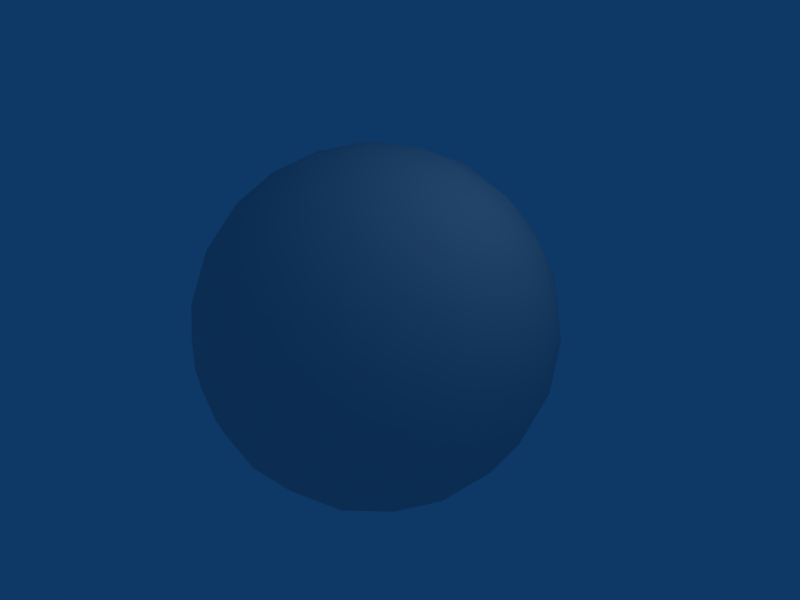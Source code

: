 # Source: bila.blend  (saved by Blender 2.45.0; exported with 4.5.12 LTS)
import bpy
from mathutils import Matrix  # noqa: F401  (used for matrix-valued properties, if any)

bpy.ops.wm.read_factory_settings(use_empty=True)
scene = bpy.context.scene
scene.name = 'Scene'

# ---- collections
col_collection_1 = bpy.data.collections.new('Collection 1'); scene.collection.children.link(col_collection_1)

# ---- materials (node trees are filled in below, after node groups)
mat_whiteplastic = bpy.data.materials.new('WhitePlastic')
mat_whiteplastic.alpha_threshold = 0.0
mat_whiteplastic.roughness = 0.5
mat_whiteplastic.line_color = (0.0, 0.0, 0.0, 1.0)

# ---- material node trees

# ---- world
world_world = bpy.data.worlds.new('World'); scene.world = world_world
world_world.color = (0.05656, 0.2208, 0.4)
world_world.use_sun_shadow = False
world_world.sun_shadow_jitter_overblur = 0.0
world_world.cycles.sampling_method = 'MANUAL'
world_world.cycles.sample_map_resolution = 256

# ---- cameras
cam_camera = bpy.data.cameras.new('Camera')
cam_camera.passepartout_alpha = 0.2
cam_camera.clip_end = 100.0
cam_camera.lens = 35.0
cam_camera.ortho_scale = 7.314
cam_camera.show_passepartout = False
cam_camera.show_safe_areas = True
cam_camera.dof.focus_distance = 0.0
cam_camera.dof.aperture_fstop = 128.0

# ---- lights
light_spot = bpy.data.lights.new('Spot', 'POINT')
light_spot.transmission_factor = 0.0
light_spot.cutoff_distance = 30.0
light_spot.energy = 100.0
light_spot.shadow_buffer_clip_start = 1.001
light_spot.shadow_soft_size = 1.0
light_spot.shadow_maximum_resolution = 0.006
light_spot.use_absolute_resolution = True
light_spot.cycles.use_multiple_importance_sampling = False

# ---- meshes
me_ball = bpy.data.meshes.new('Ball')
me_ball.from_pydata([(6.558e-09, 2.385e-09, -2.62), (1.896, -1.378, -1.172), (-0.7242, -2.229, -1.172), (-2.344, 2.385e-09, -1.172), (-0.7242, 2.229, -1.172), (1.896, 1.378, -1.172), (0.7242, -2.229, 1.172), (-1.896, -1.378, 1.172), (-1.896, 1.378, 1.172), (0.7242, 2.229, 1.172), (2.344, 2.385e-09, 1.172), (6.558e-09, 2.385e-09, 2.62), (1.115, -0.8097, -2.229), (-0.4257, -1.31, -2.229), (0.6888, -2.12, -1.378), (1.115, 0.8097, -2.229), (2.229, 2.385e-09, -1.378), (-1.378, 2.385e-09, -2.229), (-1.803, -1.31, -1.378), (-0.4257, 1.31, -2.229), (-1.803, 1.31, -1.378), (0.6888, 2.12, -1.378), (2.492, 0.8097, 2.444e-08), (2.492, -0.8097, 2.444e-08), (1.54, -2.12, 2.444e-08), (6.558e-09, -2.62, 2.444e-08), (-1.54, -2.12, 2.444e-08), (-2.492, -0.8097, 2.444e-08), (-2.492, 0.8097, 2.444e-08), (-1.54, 2.12, 2.444e-08), (6.558e-09, 2.62, 2.444e-08), (1.54, 2.12, 2.444e-08), (1.803, -1.31, 1.378), (-0.6888, -2.12, 1.378), (-2.229, 2.385e-09, 1.378), (-0.6888, 2.12, 1.378), (1.803, 1.31, 1.378), (1.378, 2.385e-09, 2.229), (0.4257, -1.31, 2.229), (-1.115, -0.8097, 2.229), (-1.115, 0.8097, 2.229), (0.4257, 1.31, 2.229), (0.5793, -0.4209, -2.521), (1.565, -1.137, -1.768), (-0.5977, -1.84, -1.768), (-0.2213, -0.681, -2.521), (-0.01841, -2.261, -1.325), (1.344, -1.818, -1.325), (1.565, 1.137, -1.768), (0.5793, 0.4209, -2.521), (2.144, 0.7161, -1.325), (2.144, -0.7161, -1.325), (-1.934, 2.385e-09, -1.768), (-0.7161, 2.385e-09, -2.521), (-1.314, -1.84, -1.325), (-2.156, -0.681, -1.325), (-0.5977, 1.84, -1.768), (-0.2213, 0.681, -2.521), (-2.156, 0.681, -1.325), (-1.314, 1.84, -1.325), (1.344, 1.818, -1.325), (-0.01841, 2.261, -1.325), (2.281, 1.137, -0.6091), (2.514, 0.4209, 0.6091), (2.514, -0.4209, 0.6091), (2.281, -1.137, -0.6091), (1.177, -2.261, 0.6091), (1.786, -1.818, -0.6091), (-0.3764, -2.521, -0.6091), (0.3764, -2.521, 0.6091), (-1.786, -1.818, 0.6091), (-1.177, -2.261, -0.6091), (-2.281, -1.137, 0.6091), (-2.514, -0.4209, -0.6091), (-2.281, 1.137, 0.6091), (-2.514, 0.4209, -0.6091), (-1.786, 1.818, 0.6091), (-1.177, 2.261, -0.6091), (0.3764, 2.521, 0.6091), (-0.3764, 2.521, -0.6091), (1.786, 1.818, -0.6091), (1.177, 2.261, 0.6091), (2.156, -0.681, 1.325), (1.314, -1.84, 1.325), (-1.344, -1.818, 1.325), (0.01841, -2.261, 1.325), (-2.144, -0.7161, 1.325), (-2.144, 0.7161, 1.325), (-1.344, 1.818, 1.325), (0.01841, 2.261, 1.325), (2.156, 0.681, 1.325), (1.314, 1.84, 1.325), (1.934, 2.385e-09, 1.768), (0.7161, 2.385e-09, 2.521), (0.2213, -0.681, 2.521), (0.5977, -1.84, 1.768), (-1.565, -1.137, 1.768), (-0.5793, -0.4209, 2.521), (-1.565, 1.137, 1.768), (-0.5793, 0.4209, 2.521), (0.5977, 1.84, 1.768), (0.2213, 0.681, 2.521), (0.9481, -1.54, -1.896), (0.3621, -1.115, -2.344), (0.1383, -1.803, -1.896), (1.758, -0.4257, -1.896), (1.172, 2.385e-09, -2.344), (1.758, 0.4257, -1.896), (-1.172, -1.378, -1.896), (-0.9481, -0.6888, -2.344), (-1.672, -0.6888, -1.896), (-1.672, 0.6888, -1.896), (-0.9481, 0.6888, -2.344), (-1.172, 1.378, -1.896), (0.1383, 1.803, -1.896), (0.3621, 1.115, -2.344), (0.9481, 1.54, -1.896), (2.482, -0.4257, -0.7243), (2.482, 0.4257, -0.7243), (2.62, 2.385e-09, 2.444e-08), (0.3621, -2.492, -0.7243), (1.172, -2.229, -0.7243), (0.8097, -2.492, 2.444e-08), (-2.258, -1.115, -0.7243), (-1.758, -1.803, -0.7243), (-2.12, -1.54, 2.444e-08), (-1.758, 1.803, -0.7243), (-2.258, 1.115, -0.7243), (-2.12, 1.54, 2.444e-08), (1.172, 2.229, -0.7243), (0.3621, 2.492, -0.7243), (0.8097, 2.492, 2.444e-08), (2.258, -1.115, 0.7243), (2.12, -1.54, 2.444e-08), (1.758, -1.803, 0.7243), (-0.3621, -2.492, 0.7243), (-0.8097, -2.492, 2.444e-08), (-1.172, -2.229, 0.7243), (-2.482, -0.4257, 0.7243), (-2.62, 2.385e-09, 2.444e-08), (-2.482, 0.4257, 0.7243), (-1.172, 2.229, 0.7243), (-0.8097, 2.492, 2.444e-08), (-0.3621, 2.492, 0.7243), (1.758, 1.803, 0.7243), (2.12, 1.54, 2.444e-08), (2.258, 1.115, 0.7243), (1.172, -1.378, 1.896), (1.672, -0.6888, 1.896), (0.9481, -0.6888, 2.344), (-0.9481, -1.54, 1.896), (-0.1383, -1.803, 1.896), (-0.3621, -1.115, 2.344), (-1.758, 0.4257, 1.896), (-1.758, -0.4257, 1.896), (-1.172, 2.385e-09, 2.344), (-0.1383, 1.803, 1.896), (-0.9481, 1.54, 1.896), (-0.3621, 1.115, 2.344), (1.672, 0.6888, 1.896), (1.172, 1.378, 1.896), (0.9481, 0.6888, 2.344)], [], [(102, 47, 14), (47, 102, 43), (12, 43, 102), (43, 1, 47), (102, 103, 12), (103, 102, 104), (14, 104, 102), (104, 13, 103), (44, 46, 2), (46, 44, 104), (13, 104, 44), (104, 14, 46), (45, 103, 13), (103, 45, 42), (0, 42, 45), (42, 12, 103), (105, 16, 51), (51, 43, 105), (12, 105, 43), (43, 51, 1), (105, 12, 106), (106, 107, 105), (16, 105, 107), (107, 106, 15), (48, 5, 50), (50, 107, 48), (15, 48, 107), (107, 50, 16), (49, 15, 106), (106, 42, 49), (0, 49, 42), (42, 106, 12), (108, 54, 18), (54, 108, 44), (13, 44, 108), (44, 2, 54), (108, 109, 13), (109, 108, 110), (18, 110, 108), (110, 17, 109), (52, 55, 3), (55, 52, 110), (17, 110, 52), (110, 18, 55), (53, 109, 17), (109, 53, 45), (0, 45, 53), (45, 13, 109), (111, 58, 20), (58, 111, 52), (17, 52, 111), (52, 3, 58), (111, 112, 17), (112, 111, 113), (20, 113, 111), (113, 19, 112), (56, 59, 4), (59, 56, 113), (19, 113, 56), (113, 20, 59), (57, 112, 19), (112, 57, 53), (0, 53, 57), (53, 17, 112), (114, 61, 21), (61, 114, 56), (19, 56, 114), (56, 4, 61), (114, 115, 19), (115, 114, 116), (21, 116, 114), (116, 15, 115), (48, 60, 5), (60, 48, 116), (15, 116, 48), (116, 21, 60), (49, 115, 15), (115, 49, 57), (0, 57, 49), (57, 19, 115), (117, 23, 65), (65, 51, 117), (16, 117, 51), (51, 65, 1), (117, 16, 118), (118, 119, 117), (23, 117, 119), (119, 118, 22), (63, 10, 64), (64, 119, 63), (22, 63, 119), (119, 64, 23), (62, 22, 118), (118, 50, 62), (5, 62, 50), (50, 118, 16), (120, 25, 68), (68, 46, 120), (14, 120, 46), (46, 68, 2), (120, 14, 121), (121, 122, 120), (25, 120, 122), (122, 121, 24), (66, 6, 69), (69, 122, 66), (24, 66, 122), (122, 69, 25), (67, 24, 121), (121, 47, 67), (1, 67, 47), (47, 121, 14), (123, 27, 73), (73, 55, 123), (18, 123, 55), (55, 73, 3), (123, 18, 124), (124, 125, 123), (27, 123, 125), (125, 124, 26), (70, 7, 72), (72, 125, 70), (26, 70, 125), (125, 72, 27), (71, 26, 124), (124, 54, 71), (2, 71, 54), (54, 124, 18), (126, 29, 77), (77, 59, 126), (20, 126, 59), (59, 77, 4), (126, 20, 127), (127, 128, 126), (29, 126, 128), (128, 127, 28), (74, 8, 76), (76, 128, 74), (28, 74, 128), (128, 76, 29), (75, 28, 127), (127, 58, 75), (3, 75, 58), (58, 127, 20), (129, 31, 80), (80, 60, 129), (21, 129, 60), (60, 80, 5), (129, 21, 130), (130, 131, 129), (31, 129, 131), (131, 130, 30), (78, 9, 81), (81, 131, 78), (30, 78, 131), (131, 81, 31), (79, 30, 130), (130, 61, 79), (4, 79, 61), (61, 130, 21), (132, 82, 32), (82, 132, 64), (23, 64, 132), (64, 10, 82), (132, 133, 23), (133, 132, 134), (32, 134, 132), (134, 24, 133), (66, 83, 6), (83, 66, 134), (24, 134, 66), (134, 32, 83), (67, 133, 24), (133, 67, 65), (1, 65, 67), (65, 23, 133), (135, 85, 33), (85, 135, 69), (25, 69, 135), (69, 6, 85), (135, 136, 25), (136, 135, 137), (33, 137, 135), (137, 26, 136), (70, 84, 7), (84, 70, 137), (26, 137, 70), (137, 33, 84), (71, 136, 26), (136, 71, 68), (2, 68, 71), (68, 25, 136), (138, 86, 34), (86, 138, 72), (27, 72, 138), (72, 7, 86), (138, 139, 27), (139, 138, 140), (34, 140, 138), (140, 28, 139), (74, 87, 8), (87, 74, 140), (28, 140, 74), (140, 34, 87), (75, 139, 28), (139, 75, 73), (3, 73, 75), (73, 27, 139), (141, 88, 35), (88, 141, 76), (29, 76, 141), (76, 8, 88), (141, 142, 29), (142, 141, 143), (35, 143, 141), (143, 30, 142), (78, 89, 9), (89, 78, 143), (30, 143, 78), (143, 35, 89), (79, 142, 30), (142, 79, 77), (4, 77, 79), (77, 29, 142), (144, 91, 36), (91, 144, 81), (31, 81, 144), (81, 9, 91), (144, 145, 31), (145, 144, 146), (36, 146, 144), (146, 22, 145), (63, 90, 10), (90, 63, 146), (22, 146, 63), (146, 36, 90), (62, 145, 22), (145, 62, 80), (5, 80, 62), (80, 31, 145), (147, 38, 95), (95, 83, 147), (32, 147, 83), (83, 95, 6), (147, 32, 148), (148, 149, 147), (38, 147, 149), (149, 148, 37), (93, 11, 94), (94, 149, 93), (37, 93, 149), (149, 94, 38), (92, 37, 148), (148, 82, 92), (10, 92, 82), (82, 148, 32), (150, 39, 96), (96, 84, 150), (33, 150, 84), (84, 96, 7), (150, 33, 151), (151, 152, 150), (39, 150, 152), (152, 151, 38), (94, 11, 97), (97, 152, 94), (38, 94, 152), (152, 97, 39), (95, 38, 151), (151, 85, 95), (6, 95, 85), (85, 151, 33), (153, 40, 98), (98, 87, 153), (34, 153, 87), (87, 98, 8), (153, 34, 154), (154, 155, 153), (40, 153, 155), (155, 154, 39), (97, 11, 99), (99, 155, 97), (39, 97, 155), (155, 99, 40), (96, 39, 154), (154, 86, 96), (7, 96, 86), (86, 154, 34), (156, 41, 100), (100, 89, 156), (35, 156, 89), (89, 100, 9), (156, 35, 157), (157, 158, 156), (41, 156, 158), (158, 157, 40), (99, 11, 101), (101, 158, 99), (40, 99, 158), (158, 101, 41), (98, 40, 157), (157, 88, 98), (8, 98, 88), (88, 157, 35), (159, 37, 92), (92, 90, 159), (36, 159, 90), (90, 92, 10), (159, 36, 160), (160, 161, 159), (37, 159, 161), (161, 160, 41), (101, 11, 93), (93, 161, 101), (41, 101, 161), (161, 93, 37), (100, 41, 160), (160, 91, 100), (9, 100, 91), (91, 160, 36)])
me_ball.polygons.foreach_set('use_smooth', [True] * 320)
_uv = me_ball.uv_layers.new(name='UVTex')
_uv.uv.foreach_set('vector', [0.8085, 0.5075, 0.8477, 0.5184, 0.8205, 0.5501, 0.8477, 0.5184, 0.8085, 0.5075, 0.83, 0.4756, 0.7945, 0.4699, 0.83, 0.4756, 0.8085, 0.5075, 0.83, 0.4756, 0.8701, 0.482, 0.8477, 0.5184, 0.8085, 0.5075, 0.7685, 0.4978, 0.7945, 0.4699, 0.7685, 0.4978, 0.8085, 0.5075, 0.7779, 0.5379, 0.8205, 0.5501, 0.7779, 0.5379, 0.8085, 0.5075, 0.7779, 0.5379, 0.7404, 0.5238, 0.7685, 0.4978, 0.7459, 0.5593, 0.7887, 0.5772, 0.7522, 0.5993, 0.7887, 0.5772, 0.7459, 0.5593, 0.7779, 0.5379, 0.7404, 0.5238, 0.7779, 0.5379, 0.7459, 0.5593, 0.7779, 0.5379, 0.8205, 0.5501, 0.7887, 0.5772, 0.7353, 0.491, 0.7685, 0.4978, 0.7404, 0.5238, 0.7685, 0.4978, 0.7353, 0.491, 0.7618, 0.4646, 0.7304, 0.4595, 0.7618, 0.4646, 0.7353, 0.491, 0.7618, 0.4646, 0.7945, 0.4699, 0.7685, 0.4978, 0.8196, 0.4385, 0.8444, 0.4018, 0.8603, 0.4404, 0.8603, 0.4404, 0.83, 0.4756, 0.8196, 0.4385, 0.7945, 0.4699, 0.8196, 0.4385, 0.83, 0.4756, 0.83, 0.4756, 0.8603, 0.4404, 0.8701, 0.482, 0.8196, 0.4385, 0.7945, 0.4699, 0.7785, 0.4351, 0.7785, 0.4351, 0.8001, 0.4, 0.8196, 0.4385, 0.8444, 0.4018, 0.8196, 0.4385, 0.8001, 0.4, 0.8001, 0.4, 0.7785, 0.4351, 0.76, 0.4017, 0.7764, 0.3697, 0.7949, 0.3336, 0.8227, 0.3661, 0.8227, 0.3661, 0.8001, 0.4, 0.7764, 0.3697, 0.76, 0.4017, 0.7764, 0.3697, 0.8001, 0.4, 0.8001, 0.4, 0.8227, 0.3661, 0.8444, 0.4018, 0.7449, 0.4312, 0.76, 0.4017, 0.7785, 0.4351, 0.7785, 0.4351, 0.7618, 0.4646, 0.7449, 0.4312, 0.7304, 0.4595, 0.7449, 0.4312, 0.7618, 0.4646, 0.7618, 0.4646, 0.7785, 0.4351, 0.7945, 0.4699, 0.7089, 0.5487, 0.7106, 0.5894, 0.6721, 0.5733, 0.7106, 0.5894, 0.7089, 0.5487, 0.7459, 0.5593, 0.7404, 0.5238, 0.7459, 0.5593, 0.7089, 0.5487, 0.7459, 0.5593, 0.7522, 0.5993, 0.7106, 0.5894, 0.7089, 0.5487, 0.7057, 0.5076, 0.7404, 0.5238, 0.7057, 0.5076, 0.7089, 0.5487, 0.6705, 0.529, 0.6721, 0.5733, 0.6705, 0.529, 0.7089, 0.5487, 0.6705, 0.529, 0.6724, 0.4889, 0.7057, 0.5076, 0.6403, 0.5052, 0.6365, 0.5514, 0.6041, 0.5235, 0.6365, 0.5514, 0.6403, 0.5052, 0.6705, 0.529, 0.6724, 0.4889, 0.6705, 0.529, 0.6403, 0.5052, 0.6705, 0.529, 0.6721, 0.5733, 0.6365, 0.5514, 0.702, 0.4739, 0.7057, 0.5076, 0.6724, 0.4889, 0.7057, 0.5076, 0.702, 0.4739, 0.7353, 0.491, 0.7304, 0.4595, 0.7353, 0.491, 0.702, 0.4739, 0.7353, 0.491, 0.7404, 0.5238, 0.7057, 0.5076, 0.639, 0.4667, 0.6008, 0.4809, 0.6041, 0.4392, 0.6008, 0.4809, 0.639, 0.4667, 0.6403, 0.5052, 0.6724, 0.4889, 0.6403, 0.5052, 0.639, 0.4667, 0.6403, 0.5052, 0.6041, 0.5235, 0.6008, 0.4809, 0.639, 0.4667, 0.677, 0.451, 0.6724, 0.4889, 0.677, 0.451, 0.639, 0.4667, 0.6458, 0.4241, 0.6041, 0.4392, 0.6458, 0.4241, 0.639, 0.4667, 0.6458, 0.4241, 0.6845, 0.4135, 0.677, 0.451, 0.6591, 0.388, 0.614, 0.3987, 0.6305, 0.3593, 0.614, 0.3987, 0.6591, 0.388, 0.6458, 0.4241, 0.6845, 0.4135, 0.6458, 0.4241, 0.6591, 0.388, 0.6458, 0.4241, 0.6041, 0.4392, 0.614, 0.3987, 0.7079, 0.437, 0.677, 0.451, 0.6845, 0.4135, 0.677, 0.451, 0.7079, 0.437, 0.702, 0.4739, 0.7304, 0.4595, 0.702, 0.4739, 0.7079, 0.437, 0.702, 0.4739, 0.6724, 0.4889, 0.677, 0.451, 0.6953, 0.3748, 0.67, 0.3429, 0.7107, 0.3332, 0.67, 0.3429, 0.6953, 0.3748, 0.6591, 0.388, 0.6845, 0.4135, 0.6591, 0.388, 0.6953, 0.3748, 0.6591, 0.388, 0.6305, 0.3593, 0.67, 0.3429, 0.6953, 0.3748, 0.722, 0.4062, 0.6845, 0.4135, 0.722, 0.4062, 0.6953, 0.3748, 0.7379, 0.3682, 0.7107, 0.3332, 0.7379, 0.3682, 0.6953, 0.3748, 0.7379, 0.3682, 0.76, 0.4017, 0.722, 0.4062, 0.7764, 0.3697, 0.7523, 0.3301, 0.7949, 0.3336, 0.7523, 0.3301, 0.7764, 0.3697, 0.7379, 0.3682, 0.76, 0.4017, 0.7379, 0.3682, 0.7764, 0.3697, 0.7379, 0.3682, 0.7107, 0.3332, 0.7523, 0.3301, 0.7449, 0.4312, 0.722, 0.4062, 0.76, 0.4017, 0.722, 0.4062, 0.7449, 0.4312, 0.7079, 0.437, 0.7304, 0.4595, 0.7079, 0.437, 0.7449, 0.4312, 0.7079, 0.437, 0.6845, 0.4135, 0.722, 0.4062, 0.8956, 0.4086, 0.9581, 0.4241, 0.9116, 0.4584, 0.9116, 0.4584, 0.8603, 0.4404, 0.8956, 0.4086, 0.8444, 0.4018, 0.8956, 0.4086, 0.8603, 0.4404, 0.8603, 0.4404, 0.9116, 0.4584, 0.8701, 0.482, 0.8956, 0.4086, 0.8444, 0.4018, 0.8692, 0.3564, 0.8692, 0.3564, 0.9361, 0.3553, 0.8956, 0.4086, 0.9581, 0.4241, 0.8956, 0.4086, 0.9361, 0.3553, 0.9361, 0.3553, 0.8692, 0.3564, 0.8936, 0.2969, 0.4563, 0.4614, 0.415, 0.4376, 0.4471, 0.4023, 0.4471, 0.4023, 0.5027, 0.4239, 0.4563, 0.4614, 0.5027, 0.4959, 0.4563, 0.4614, 0.5027, 0.4239, 0.5027, 0.4239, 0.4471, 0.4023, 0.4808, 0.3553, 0.8385, 0.3141, 0.8936, 0.2969, 0.8692, 0.3564, 0.8692, 0.3564, 0.8227, 0.3661, 0.8385, 0.3141, 0.7949, 0.3336, 0.8385, 0.3141, 0.8227, 0.3661, 0.8227, 0.3661, 0.8692, 0.3564, 0.8444, 0.4018, 0.8299, 0.601, 0.8344, 0.6651, 0.7874, 0.6315, 0.7874, 0.6315, 0.7887, 0.5772, 0.8299, 0.601, 0.8205, 0.5501, 0.8299, 0.601, 0.7887, 0.5772, 0.7887, 0.5772, 0.7874, 0.6315, 0.7522, 0.5993, 0.8299, 0.601, 0.8205, 0.5501, 0.8713, 0.5597, 0.8713, 0.5597, 0.893, 0.623, 0.8299, 0.601, 0.8344, 0.6651, 0.8299, 0.601, 0.893, 0.623, 0.893, 0.623, 0.8713, 0.5597, 0.9355, 0.5646, 0.333, 0.2877, 0.2976, 0.3197, 0.274, 0.2782, 0.274, 0.2782, 0.3117, 0.232, 0.333, 0.2877, 0.3802, 0.2543, 0.333, 0.2877, 0.3117, 0.232, 0.3117, 0.232, 0.274, 0.2782, 0.2397, 0.2317, 0.9021, 0.5174, 0.9355, 0.5646, 0.8713, 0.5597, 0.8713, 0.5597, 0.8477, 0.5184, 0.9021, 0.5174, 0.8701, 0.482, 0.9021, 0.5174, 0.8477, 0.5184, 0.8477, 0.5184, 0.8713, 0.5597, 0.8205, 0.5501, 0.6266, 0.5979, 0.567, 0.622, 0.5844, 0.567, 0.5844, 0.567, 0.6365, 0.5514, 0.6266, 0.5979, 0.6721, 0.5733, 0.6266, 0.5979, 0.6365, 0.5514, 0.6365, 0.5514, 0.5844, 0.567, 0.6041, 0.5235, 0.6266, 0.5979, 0.6721, 0.5733, 0.6786, 0.6246, 0.6786, 0.6246, 0.6252, 0.6648, 0.6266, 0.5979, 0.567, 0.622, 0.6266, 0.5979, 0.6252, 0.6648, 0.6252, 0.6648, 0.6786, 0.6246, 0.6939, 0.6871, 0.1297, 0.3513, 0.1492, 0.3949, 0.1025, 0.4045, 0.1025, 0.4045, 0.07022, 0.3544, 0.1297, 0.3513, 0.1125, 0.2961, 0.1297, 0.3513, 0.07022, 0.3544, 0.07022, 0.3544, 0.1025, 0.4045, 0.04766, 0.4227, 0.7284, 0.6407, 0.6939, 0.6871, 0.6786, 0.6246, 0.6786, 0.6246, 0.7106, 0.5894, 0.7284, 0.6407, 0.7522, 0.5993, 0.7284, 0.6407, 0.7106, 0.5894, 0.7106, 0.5894, 0.6786, 0.6246, 0.6721, 0.5733, 0.5667, 0.4036, 0.5253, 0.3544, 0.5831, 0.354, 0.5831, 0.354, 0.614, 0.3987, 0.5667, 0.4036, 0.6041, 0.4392, 0.5667, 0.4036, 0.614, 0.3987, 0.614, 0.3987, 0.5831, 0.354, 0.6305, 0.3593, 0.5667, 0.4036, 0.6041, 0.4392, 0.5574, 0.4613, 0.5574, 0.4613, 0.5027, 0.4229, 0.5667, 0.4036, 0.5253, 0.3544, 0.5667, 0.4036, 0.5027, 0.4229, 0.5027, 0.4229, 0.5574, 0.4613, 0.5027, 0.4951, 0.1274, 0.5643, 0.1749, 0.5592, 0.1696, 0.6067, 0.1696, 0.6067, 0.112, 0.6218, 0.1274, 0.5643, 0.06964, 0.5636, 0.1274, 0.5643, 0.112, 0.6218, 0.112, 0.6218, 0.1696, 0.6067, 0.17, 0.6644, 0.5574, 0.5136, 0.5027, 0.4951, 0.5574, 0.4613, 0.5574, 0.4613, 0.6008, 0.4809, 0.5574, 0.5136, 0.6041, 0.5235, 0.5574, 0.5136, 0.6008, 0.4809, 0.6008, 0.4809, 0.5574, 0.4613, 0.6041, 0.4392, 0.733, 0.2866, 0.767, 0.232, 0.7853, 0.2869, 0.7853, 0.2869, 0.7523, 0.3301, 0.733, 0.2866, 0.7107, 0.3332, 0.733, 0.2866, 0.7523, 0.3301, 0.7523, 0.3301, 0.7853, 0.2869, 0.7949, 0.3336, 0.733, 0.2866, 0.7107, 0.3332, 0.6752, 0.2956, 0.6752, 0.2956, 0.6948, 0.2317, 0.733, 0.2866, 0.767, 0.232, 0.733, 0.2866, 0.6948, 0.2317, 0.6948, 0.2317, 0.6752, 0.2956, 0.6261, 0.254, 0.3293, 0.6323, 0.3391, 0.5856, 0.3826, 0.6053, 0.3826, 0.6053, 0.3792, 0.6648, 0.3293, 0.6323, 0.3108, 0.6871, 0.3293, 0.6323, 0.3792, 0.6648, 0.3792, 0.6648, 0.3826, 0.6053, 0.4377, 0.6228, 0.6255, 0.3118, 0.6261, 0.254, 0.6752, 0.2956, 0.6752, 0.2956, 0.67, 0.3429, 0.6255, 0.3118, 0.6305, 0.3593, 0.6255, 0.3118, 0.67, 0.3429, 0.67, 0.3429, 0.6752, 0.2956, 0.7107, 0.3332, 0.4166, 0.3598, 0.3928, 0.401, 0.3658, 0.3692, 0.3928, 0.401, 0.4166, 0.3598, 0.4471, 0.4023, 0.4808, 0.3553, 0.4471, 0.4023, 0.4166, 0.3598, 0.4471, 0.4023, 0.415, 0.4376, 0.3928, 0.401, 0.4166, 0.3598, 0.4386, 0.2967, 0.4808, 0.3553, 0.4386, 0.2967, 0.4166, 0.3598, 0.3754, 0.3184, 0.3658, 0.3692, 0.3754, 0.3184, 0.4166, 0.3598, 0.3754, 0.3184, 0.3802, 0.2543, 0.4386, 0.2967, 0.333, 0.2877, 0.3341, 0.342, 0.2976, 0.3197, 0.3341, 0.342, 0.333, 0.2877, 0.3754, 0.3184, 0.3802, 0.2543, 0.3754, 0.3184, 0.333, 0.2877, 0.3754, 0.3184, 0.3658, 0.3692, 0.3341, 0.342, 0.9021, 0.5174, 0.9577, 0.4961, 0.9355, 0.5646, 0.9577, 0.4961, 0.9021, 0.5174, 0.9116, 0.4584, 0.8701, 0.482, 0.9116, 0.4584, 0.9021, 0.5174, 0.9116, 0.4584, 0.9581, 0.4241, 0.9577, 0.4961, 0.2242, 0.2941, 0.256, 0.3295, 0.2174, 0.3454, 0.256, 0.3295, 0.2242, 0.2941, 0.274, 0.2782, 0.2397, 0.2317, 0.274, 0.2782, 0.2242, 0.2941, 0.274, 0.2782, 0.2976, 0.3197, 0.256, 0.3295, 0.2242, 0.2941, 0.1709, 0.2537, 0.2397, 0.2317, 0.1709, 0.2537, 0.2242, 0.2941, 0.1721, 0.3205, 0.2174, 0.3454, 0.1721, 0.3205, 0.2242, 0.2941, 0.1721, 0.3205, 0.1125, 0.2961, 0.1709, 0.2537, 0.1297, 0.3513, 0.1817, 0.3671, 0.1492, 0.3949, 0.1817, 0.3671, 0.1297, 0.3513, 0.1721, 0.3205, 0.1125, 0.2961, 0.1721, 0.3205, 0.1297, 0.3513, 0.1721, 0.3205, 0.2174, 0.3454, 0.1817, 0.3671, 0.7284, 0.6407, 0.7659, 0.6871, 0.6939, 0.6871, 0.7659, 0.6871, 0.7284, 0.6407, 0.7874, 0.6315, 0.7522, 0.5993, 0.7874, 0.6315, 0.7284, 0.6407, 0.7874, 0.6315, 0.8344, 0.6651, 0.7659, 0.6871, 0.1022, 0.4568, 0.1457, 0.4374, 0.1489, 0.4791, 0.1457, 0.4374, 0.1022, 0.4568, 0.1025, 0.4045, 0.04766, 0.4227, 0.1025, 0.4045, 0.1022, 0.4568, 0.1025, 0.4045, 0.1492, 0.3949, 0.1457, 0.4374, 0.1022, 0.4568, 0.04731, 0.4949, 0.04766, 0.4227, 0.04731, 0.4949, 0.1022, 0.4568, 0.1112, 0.5145, 0.1489, 0.4791, 0.1112, 0.5145, 0.1022, 0.4568, 0.1112, 0.5145, 0.06964, 0.5636, 0.04731, 0.4949, 0.1274, 0.5643, 0.1585, 0.5197, 0.1749, 0.5592, 0.1585, 0.5197, 0.1274, 0.5643, 0.1112, 0.5145, 0.06964, 0.5636, 0.1112, 0.5145, 0.1274, 0.5643, 0.1112, 0.5145, 0.1489, 0.4791, 0.1585, 0.5197, 0.5574, 0.5136, 0.5249, 0.5636, 0.5027, 0.4951, 0.5249, 0.5636, 0.5574, 0.5136, 0.5844, 0.567, 0.6041, 0.5235, 0.5844, 0.567, 0.5574, 0.5136, 0.5844, 0.567, 0.567, 0.622, 0.5249, 0.5636, 0.2193, 0.623, 0.2143, 0.5758, 0.2549, 0.5856, 0.2143, 0.5758, 0.2193, 0.623, 0.1696, 0.6067, 0.17, 0.6644, 0.1696, 0.6067, 0.2193, 0.623, 0.1696, 0.6067, 0.1749, 0.5592, 0.2143, 0.5758, 0.2193, 0.623, 0.2386, 0.6871, 0.17, 0.6644, 0.2386, 0.6871, 0.2193, 0.623, 0.2769, 0.6323, 0.2549, 0.5856, 0.2769, 0.6323, 0.2193, 0.623, 0.2769, 0.6323, 0.3108, 0.6871, 0.2386, 0.6871, 0.3293, 0.6323, 0.2965, 0.589, 0.3391, 0.5856, 0.2965, 0.589, 0.3293, 0.6323, 0.2769, 0.6323, 0.3108, 0.6871, 0.2769, 0.6323, 0.3293, 0.6323, 0.2769, 0.6323, 0.2549, 0.5856, 0.2965, 0.589, 0.6255, 0.3118, 0.5679, 0.2963, 0.6261, 0.254, 0.5679, 0.2963, 0.6255, 0.3118, 0.5831, 0.354, 0.6305, 0.3593, 0.5831, 0.354, 0.6255, 0.3118, 0.5831, 0.354, 0.5253, 0.3544, 0.5679, 0.2963, 0.4135, 0.5631, 0.367, 0.5532, 0.3889, 0.5177, 0.367, 0.5532, 0.4135, 0.5631, 0.3826, 0.6053, 0.4377, 0.6228, 0.3826, 0.6053, 0.4135, 0.5631, 0.3826, 0.6053, 0.3391, 0.5856, 0.367, 0.5532, 0.4135, 0.5631, 0.4804, 0.5646, 0.4377, 0.6228, 0.4804, 0.5646, 0.4135, 0.5631, 0.4402, 0.5111, 0.3889, 0.5177, 0.4402, 0.5111, 0.4135, 0.5631, 0.4402, 0.5111, 0.5027, 0.4959, 0.4804, 0.5646, 0.4563, 0.4614, 0.405, 0.4791, 0.415, 0.4376, 0.405, 0.4791, 0.4563, 0.4614, 0.4402, 0.5111, 0.5027, 0.4959, 0.4402, 0.5111, 0.4563, 0.4614, 0.4402, 0.5111, 0.3889, 0.5177, 0.405, 0.4791, 0.8385, 0.3141, 0.8354, 0.2546, 0.8936, 0.2969, 0.8354, 0.2546, 0.8385, 0.3141, 0.7853, 0.2869, 0.7949, 0.3336, 0.7853, 0.2869, 0.8385, 0.3141, 0.7853, 0.2869, 0.767, 0.232, 0.8354, 0.2546, 0.3231, 0.3813, 0.2855, 0.3952, 0.2912, 0.3597, 0.2912, 0.3597, 0.3341, 0.342, 0.3231, 0.3813, 0.3658, 0.3692, 0.3231, 0.3813, 0.3341, 0.342, 0.3341, 0.342, 0.2912, 0.3597, 0.2976, 0.3197, 0.3231, 0.3813, 0.3658, 0.3692, 0.3535, 0.4118, 0.3535, 0.4118, 0.3134, 0.4213, 0.3231, 0.3813, 0.2855, 0.3952, 0.3231, 0.3813, 0.3134, 0.4213, 0.3134, 0.4213, 0.3535, 0.4118, 0.3394, 0.4494, 0.3066, 0.4545, 0.2752, 0.4594, 0.2802, 0.428, 0.2802, 0.428, 0.3134, 0.4213, 0.3066, 0.4545, 0.3394, 0.4494, 0.3066, 0.4545, 0.3134, 0.4213, 0.3134, 0.4213, 0.2802, 0.428, 0.2855, 0.3952, 0.3749, 0.4438, 0.3394, 0.4494, 0.3535, 0.4118, 0.3535, 0.4118, 0.3928, 0.401, 0.3749, 0.4438, 0.415, 0.4376, 0.3749, 0.4438, 0.3928, 0.401, 0.3928, 0.401, 0.3535, 0.4118, 0.3658, 0.3692, 0.2157, 0.3897, 0.2173, 0.4297, 0.1853, 0.4133, 0.1853, 0.4133, 0.1817, 0.3671, 0.2157, 0.3897, 0.2174, 0.3454, 0.2157, 0.3897, 0.1817, 0.3671, 0.1817, 0.3671, 0.1853, 0.4133, 0.1492, 0.3949, 0.2157, 0.3897, 0.2174, 0.3454, 0.2541, 0.3702, 0.2541, 0.3702, 0.2508, 0.4112, 0.2157, 0.3897, 0.2173, 0.4297, 0.2157, 0.3897, 0.2508, 0.4112, 0.2508, 0.4112, 0.2541, 0.3702, 0.2855, 0.3952, 0.2802, 0.428, 0.2752, 0.4594, 0.2469, 0.4449, 0.2469, 0.4449, 0.2508, 0.4112, 0.2802, 0.428, 0.2855, 0.3952, 0.2802, 0.428, 0.2508, 0.4112, 0.2508, 0.4112, 0.2469, 0.4449, 0.2173, 0.4297, 0.2912, 0.3597, 0.2855, 0.3952, 0.2541, 0.3702, 0.2541, 0.3702, 0.256, 0.3295, 0.2912, 0.3597, 0.2976, 0.3197, 0.2912, 0.3597, 0.256, 0.3295, 0.256, 0.3295, 0.2541, 0.3702, 0.2174, 0.3454, 0.1905, 0.4944, 0.2291, 0.5052, 0.2036, 0.5306, 0.2036, 0.5306, 0.1585, 0.5197, 0.1905, 0.4944, 0.1489, 0.4791, 0.1905, 0.4944, 0.1585, 0.5197, 0.1585, 0.5197, 0.2036, 0.5306, 0.1749, 0.5592, 0.1905, 0.4944, 0.1489, 0.4791, 0.1838, 0.4518, 0.1838, 0.4518, 0.2218, 0.4677, 0.1905, 0.4944, 0.2291, 0.5052, 0.1905, 0.4944, 0.2218, 0.4677, 0.2218, 0.4677, 0.1838, 0.4518, 0.2173, 0.4297, 0.2469, 0.4449, 0.2752, 0.4594, 0.2526, 0.4818, 0.2526, 0.4818, 0.2218, 0.4677, 0.2469, 0.4449, 0.2173, 0.4297, 0.2469, 0.4449, 0.2218, 0.4677, 0.2218, 0.4677, 0.2526, 0.4818, 0.2291, 0.5052, 0.1853, 0.4133, 0.2173, 0.4297, 0.1838, 0.4518, 0.1838, 0.4518, 0.1457, 0.4374, 0.1853, 0.4133, 0.1492, 0.3949, 0.1853, 0.4133, 0.1457, 0.4374, 0.1457, 0.4374, 0.1838, 0.4518, 0.1489, 0.4791, 0.2823, 0.5508, 0.3045, 0.5174, 0.3208, 0.5494, 0.3208, 0.5494, 0.2965, 0.589, 0.2823, 0.5508, 0.2549, 0.5856, 0.2823, 0.5508, 0.2965, 0.589, 0.2965, 0.589, 0.3208, 0.5494, 0.3391, 0.5856, 0.2823, 0.5508, 0.2549, 0.5856, 0.2397, 0.5439, 0.2397, 0.5439, 0.2666, 0.5127, 0.2823, 0.5508, 0.3045, 0.5174, 0.2823, 0.5508, 0.2666, 0.5127, 0.2666, 0.5127, 0.2397, 0.5439, 0.2291, 0.5052, 0.2526, 0.4818, 0.2752, 0.4594, 0.2895, 0.4878, 0.2895, 0.4878, 0.2666, 0.5127, 0.2526, 0.4818, 0.2291, 0.5052, 0.2526, 0.4818, 0.2666, 0.5127, 0.2666, 0.5127, 0.2895, 0.4878, 0.3045, 0.5174, 0.2036, 0.5306, 0.2291, 0.5052, 0.2397, 0.5439, 0.2397, 0.5439, 0.2143, 0.5758, 0.2036, 0.5306, 0.1749, 0.5592, 0.2036, 0.5306, 0.2143, 0.5758, 0.2143, 0.5758, 0.2397, 0.5439, 0.2549, 0.5856, 0.3643, 0.4808, 0.3394, 0.4494, 0.3749, 0.4438, 0.3749, 0.4438, 0.405, 0.4791, 0.3643, 0.4808, 0.3889, 0.5177, 0.3643, 0.4808, 0.405, 0.4791, 0.405, 0.4791, 0.3749, 0.4438, 0.415, 0.4376, 0.3643, 0.4808, 0.3889, 0.5177, 0.3446, 0.5192, 0.3446, 0.5192, 0.3232, 0.484, 0.3643, 0.4808, 0.3394, 0.4494, 0.3643, 0.4808, 0.3232, 0.484, 0.3232, 0.484, 0.3446, 0.5192, 0.3045, 0.5174, 0.2895, 0.4878, 0.2752, 0.4594, 0.3066, 0.4545, 0.3066, 0.4545, 0.3232, 0.484, 0.2895, 0.4878, 0.3045, 0.5174, 0.2895, 0.4878, 0.3232, 0.484, 0.3232, 0.484, 0.3066, 0.4545, 0.3394, 0.4494, 0.3208, 0.5494, 0.3045, 0.5174, 0.3446, 0.5192, 0.3446, 0.5192, 0.367, 0.5532, 0.3208, 0.5494, 0.3391, 0.5856, 0.3208, 0.5494, 0.367, 0.5532, 0.367, 0.5532, 0.3446, 0.5192, 0.3889, 0.5177])
me_ball.materials.append(mat_whiteplastic)
me_ball.use_remesh_preserve_volume = False
me_ball.use_remesh_preserve_attributes = False
me_ball.use_mirror_vertex_groups = False
me_ball.update()

# ---- objects
ob_sphere = bpy.data.objects.new('Sphere', me_ball)
ob_lamp = bpy.data.objects.new('Lamp', light_spot)
ob_camera = bpy.data.objects.new('Camera', cam_camera)

# ---- transforms, parenting, visibility, modifiers, constraints
ob_sphere.location = (0.0, 0.0, 0.0)
ob_sphere.lock_rotations_4d = False
ob_sphere.empty_display_type = 'ARROWS'
ob_sphere.color = (0.0, 0.0, 0.0, 1.0)
ob_sphere.lineart.crease_threshold = 0.0
ob_lamp.location = (4.076, 1.005, 5.904)
ob_lamp.rotation_euler = (0.6503, 0.05522, 1.866)
ob_lamp.lock_rotations_4d = False
ob_lamp.empty_display_type = 'ARROWS'
ob_lamp.color = (0.0, 0.0, 0.0, 0.0)
ob_lamp.lineart.crease_threshold = 0.0
ob_camera.location = (7.481, -6.508, 5.344)
ob_camera.rotation_euler = (1.109, 0.01082, 0.8149)
ob_camera.lock_rotations_4d = False
ob_camera.empty_display_type = 'ARROWS'
ob_camera.color = (0.0, 0.0, 0.0, 0.0)
ob_camera.display_type = 'WIRE'
ob_camera.lineart.crease_threshold = 0.0

# ---- collection membership
col_collection_1.objects.link(ob_sphere)
col_collection_1.objects.link(ob_lamp)
col_collection_1.objects.link(ob_camera)

# ---- scene / render settings (as saved in the file)
scene.camera = ob_camera
scene.frame_start = 1; scene.frame_end = 250; scene.frame_set(1)
scene.render.engine = 'BLENDER_EEVEE_NEXT'
scene.render.image_settings.file_format = 'JPEG'
scene.render.image_settings.color_mode = 'RGB'
scene.render.image_settings.compression = 90
scene.render.resolution_x = 800
scene.render.resolution_y = 600
scene.render.pixel_aspect_x = 100.0
scene.render.pixel_aspect_y = 100.0
scene.render.fps = 25
scene.render.dither_intensity = 0.0
scene.render.use_compositing = False
scene.render.use_sequencer = False
scene.render.bake_margin = 2
scene.render.bake_bias = 0.0
scene.render.use_stamp_time = False
scene.render.use_stamp_date = False
scene.render.use_stamp_frame = False
scene.render.use_stamp_camera = False
scene.render.use_stamp_scene = False
scene.render.use_stamp_filename = False
scene.render.use_stamp_render_time = False
scene.render.stamp_font_size = 0
scene.cycles.use_denoising = False
scene.cycles.samples = 10
scene.cycles.sampling_pattern = 'TABULATED_SOBOL'
scene.cycles.light_sampling_threshold = 0.0
scene.cycles.use_adaptive_sampling = False
scene.cycles.use_light_tree = False
scene.cycles.blur_glossy = 0.0
scene.cycles.volume_bounces = 1
scene.cycles.pixel_filter_type = 'GAUSSIAN'
scene.cycles.sample_clamp_indirect = 0.0
scene.view_settings.view_transform = 'Raw'
bpy.context.view_layer.update()
